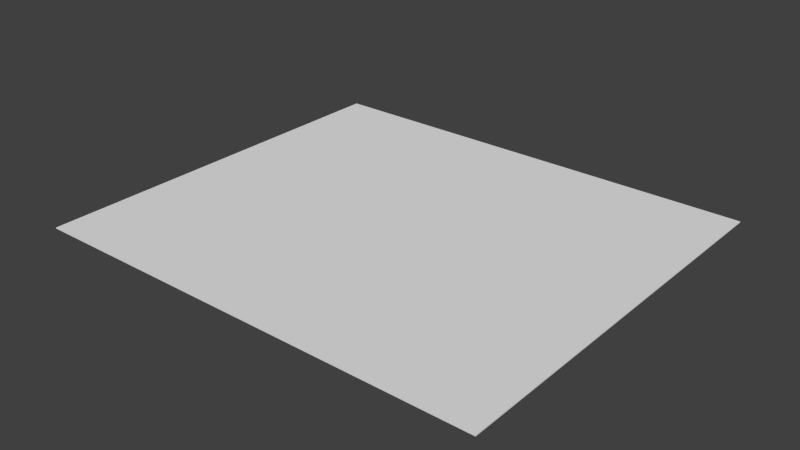 # Source: stage_comp_boss.blend  (saved by Blender 2.67.0; exported with 4.5.12 LTS)
import bpy
from mathutils import Matrix  # noqa: F401  (used for matrix-valued properties, if any)

bpy.ops.wm.read_factory_settings(use_empty=True)
scene = bpy.context.scene
scene.name = 'Scene'

# ---- collections
col_collection_1 = bpy.data.collections.new('Collection 1'); scene.collection.children.link(col_collection_1)

# ---- materials (node trees are filled in below, after node groups)
mat_material_001 = bpy.data.materials.new('Material.001')
mat_material_001.alpha_threshold = 0.0
mat_material_001.use_transparent_shadow = False
mat_material_001.roughness = 0.5
mat_material_001.line_color = (0.0, 0.0, 0.0, 1.0)
mat_material_002 = bpy.data.materials.new('Material.002')
mat_material_002.alpha_threshold = 0.0
mat_material_002.use_transparent_shadow = False
mat_material_002.preview_render_type = 'FLAT'
mat_material_002.roughness = 0.5
mat_material_002.line_color = (0.0, 0.0, 0.0, 1.0)

# ---- material node trees

# ---- world
world_world = bpy.data.worlds.new('World'); scene.world = world_world
world_world.color = (0.05088, 0.05088, 0.05088)
world_world.use_sun_shadow = False
world_world.sun_shadow_jitter_overblur = 0.0
world_world.cycles.sampling_method = 'MANUAL'
world_world.cycles.sample_map_resolution = 256

# ---- meshes
me_cube = bpy.data.meshes.new('Cube')
me_cube.from_pydata([(0.0, 78.0, -0.2), (90.0, 78.0, -0.2), (90.0, 0.0, -0.2), (-1.526e-05, 0.0, -0.2), (0.0, 78.0, 0.0), (90.0, 78.0, 0.0), (90.0, 0.0, 0.0), (0.0, 0.0, 0.0)], [], [(0, 1, 2, 3), (4, 7, 6, 5), (0, 4, 5, 1), (1, 5, 6, 2), (2, 6, 7, 3), (4, 0, 3, 7)])
_uv = me_cube.uv_layers.new(name='UVMap')
_uv.uv.foreach_set('vector', [0.4048, 0.0, 0.4063, 0.5059, 0.001552, 0.5072, 0.0, 0.001242, 0.4079, 0.0, 0.8126, 0.001242, 0.8111, 0.5072, 0.4063, 0.5059, 1.0, 0.5059, 0.9989, 0.5059, 0.9973, 3.303e-06, 0.9984, 0.0, 0.4083, 0.5627, 0.4083, 0.5638, 0.003578, 0.5651, 0.003575, 0.5639, 0.9973, 0.5059, 0.9962, 0.5059, 0.9946, 3.496e-06, 0.9958, 0.0, 0.06182, 0.9158, 0.06182, 0.9146, 0.4666, 0.9134, 0.4666, 0.9145])
me_cube.materials.append(mat_material_001)
me_cube.materials.append(mat_material_002)
me_cube.use_remesh_preserve_volume = False
me_cube.use_remesh_preserve_attributes = False
me_cube.use_mirror_vertex_groups = False
me_cube.update()

# ---- objects
ob_cube = bpy.data.objects.new('Cube', me_cube)

# ---- transforms, parenting, visibility, modifiers, constraints
ob_cube.location = (-90.0, 0.0, 0.1)
ob_cube.lock_rotations_4d = False
ob_cube.empty_display_type = 'ARROWS'
ob_cube.lineart.crease_threshold = 0.0

# ---- collection membership
col_collection_1.objects.link(ob_cube)

# ---- scene / render settings (as saved in the file)
scene.frame_start = 1; scene.frame_end = 250; scene.frame_set(1)
scene.render.engine = 'BLENDER_EEVEE_NEXT'
scene.render.image_settings.color_mode = 'RGB'
scene.render.image_settings.compression = 90
scene.render.resolution_percentage = 50
scene.render.dither_intensity = 0.0
scene.render.bake_margin = 2
scene.cycles.use_denoising = False
scene.cycles.samples = 10
scene.cycles.sampling_pattern = 'TABULATED_SOBOL'
scene.cycles.light_sampling_threshold = 0.0
scene.cycles.use_adaptive_sampling = False
scene.cycles.use_light_tree = False
scene.cycles.blur_glossy = 0.0
scene.cycles.volume_bounces = 1
scene.cycles.pixel_filter_type = 'GAUSSIAN'
scene.cycles.sample_clamp_indirect = 0.0
scene.view_settings.view_transform = 'Standard'
bpy.context.view_layer.update()

# ---- added for rendering (the .blend has no active camera and no usable light): camera, sun
cam_auto = bpy.data.cameras.new('AutoCamera')
cam_auto.lens = 50.0
cam_auto.sensor_width = 36.0
cam_auto.clip_end = 1933.85
ob_auto_camera = bpy.data.objects.new('AutoCamera', cam_auto)
scene.collection.objects.link(ob_auto_camera)
ob_auto_camera.location = (65.1913, -93.2295, 88.153)
ob_auto_camera.rotation_euler = (1.09748, -7.21219e-08, 0.694738)
scene.camera = ob_auto_camera
light_auto_sun = bpy.data.lights.new('AutoSun', 'SUN')
light_auto_sun.energy = 3.0
light_auto_sun.angle = 0.0523599
ob_auto_sun = bpy.data.objects.new('AutoSun', light_auto_sun)
scene.collection.objects.link(ob_auto_sun)
ob_auto_sun.rotation_euler = (0.872665, 0.174533, 0.523599)
bpy.context.view_layer.update()
